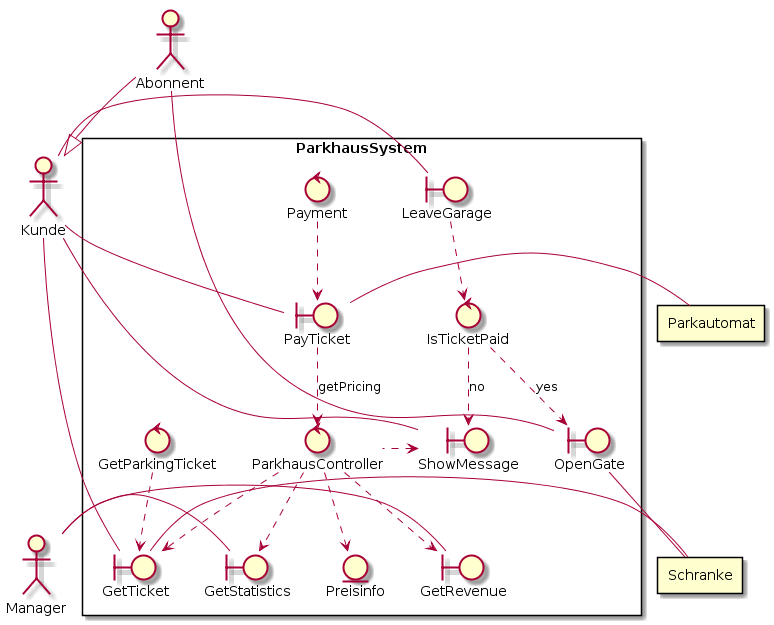

The diagram above was rendered by PlantUML. Its source (embedded in the PNG):
@startuml
actor Kunde
actor Manager
actor Abonnent
rectangle Schranke
rectangle Parkautomat

rectangle ParkhausSystem {
  entity Preisinfo

  boundary PayTicket
  boundary GetTicket
  boundary LeaveGarage
  boundary OpenGate
  boundary ShowMessage
  boundary GetRevenue
  boundary GetStatistics


  Kunde -right- PayTicket
  Abonnent --|> Kunde
  Abonnent -right- OpenGate
  Kunde -right- GetTicket
  PayTicket -right- Parkautomat
  GetTicket -right- Schranke
  Kunde -right- LeaveGarage
  Kunde -right- ShowMessage
  OpenGate -right- Schranke
  GetRevenue -left- Manager
  GetStatistics -left- Manager

  control ParkhausController
  control GetParkingTicket
  control Payment
  control IsTicketPaid

  ParkhausController <.up. PayTicket : getPricing
  ParkhausController ..> GetTicket
  ParkhausController ..> Preisinfo
  ParkhausController .left.> ShowMessage
  Payment ..> PayTicket
  GetParkingTicket ..> GetTicket
  LeaveGarage ..> IsTicketPaid
  IsTicketPaid ..> OpenGate : yes
  IsTicketPaid ..> ShowMessage : no
  ParkhausController ..> GetRevenue
  ParkhausController ..> GetStatistics
}
@enduml